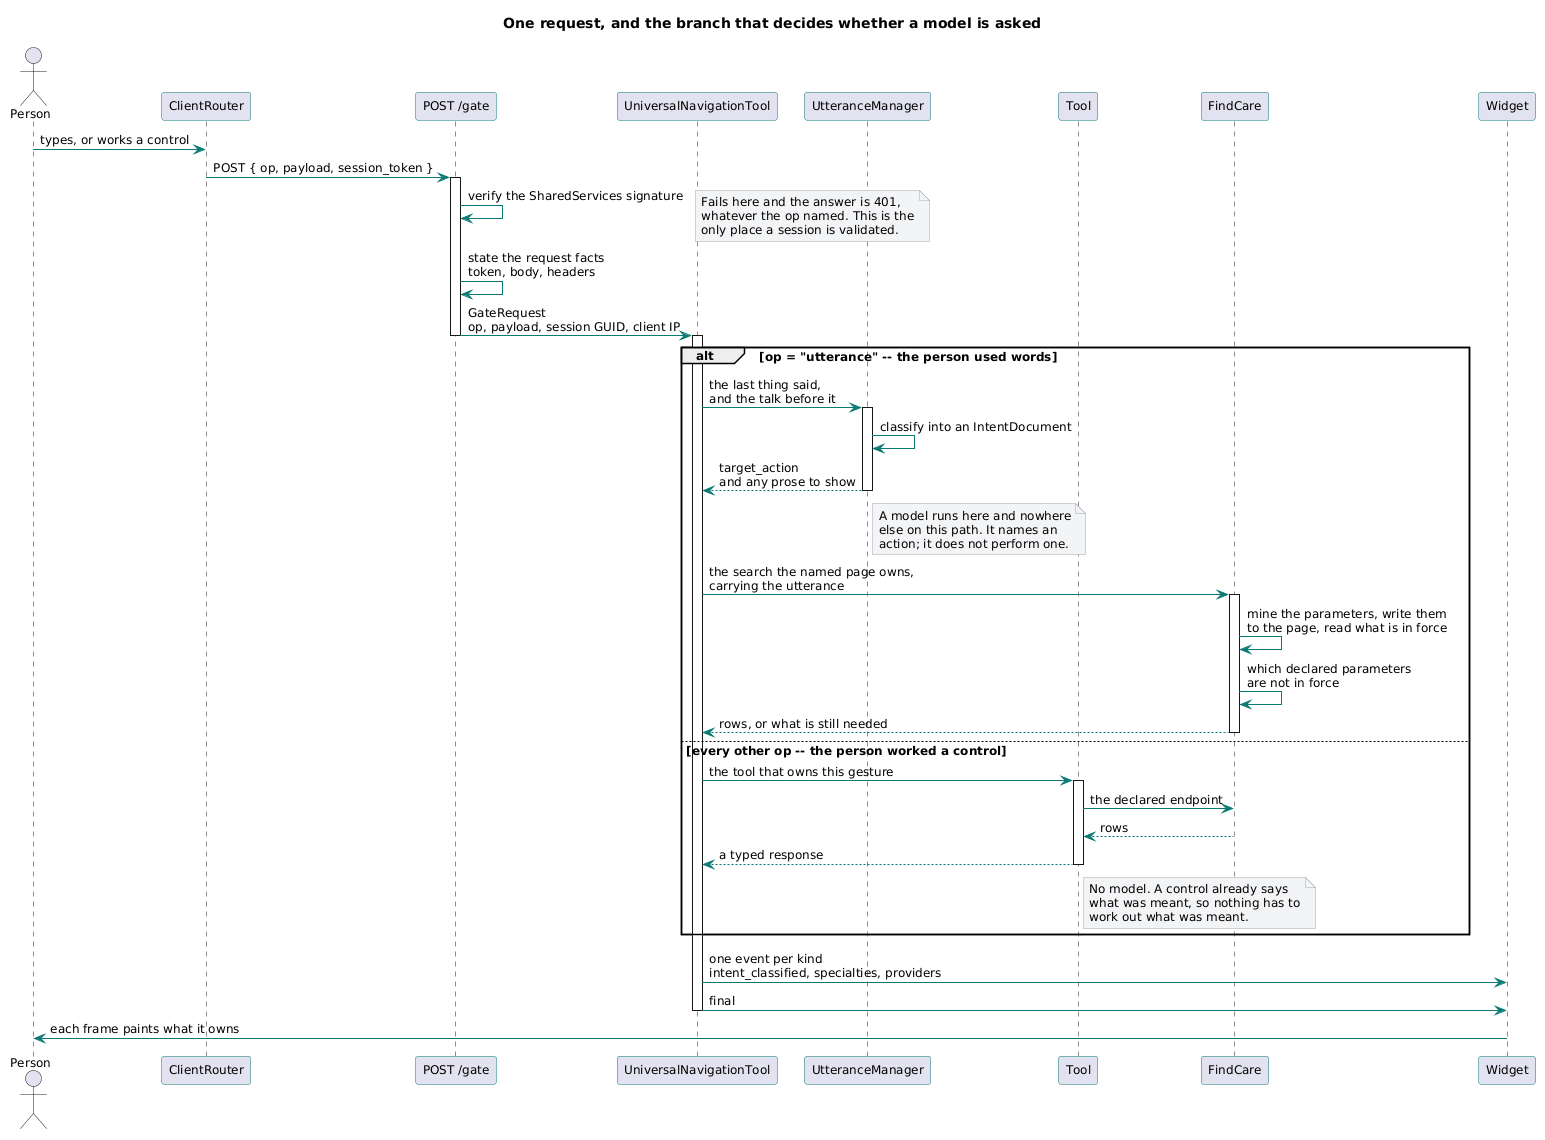

The diagram above was rendered by PlantUML. Its source (embedded in the PNG):
@startuml
title One request, and the branch that decides whether a model is asked

skinparam shadowing false
skinparam defaultFontName Segoe UI
skinparam defaultFontSize 12
skinparam SequenceArrowColor #0b7a75
skinparam ParticipantBorderColor #0b7a75
skinparam NoteBackgroundColor #f3f4f6
skinparam NoteBorderColor #9ca3af

actor Person
participant "ClientRouter" as CR
participant "POST /gate" as GATE
participant "UniversalNavigationTool" as UR
participant "UtteranceManager" as UM
participant "Tool" as TOOL
participant "FindCare" as FC
participant "Widget" as W

Person -> CR : types, or works a control
CR -> GATE : POST { op, payload, session_token }
activate GATE

GATE -> GATE : verify the SharedServices signature
note right
  Fails here and the answer is 401,
  whatever the op named. This is the
  only place a session is validated.
end note
GATE -> GATE : state the request facts\ntoken, body, headers
GATE -> UR : GateRequest\nop, payload, session GUID, client IP
deactivate GATE
activate UR

alt op = "utterance" -- the person used words
  UR -> UM : the last thing said,\nand the talk before it
  activate UM
  UM -> UM : classify into an IntentDocument
  UM --> UR : target_action\nand any prose to show
  deactivate UM
  note right of UM
    A model runs here and nowhere
    else on this path. It names an
    action; it does not perform one.
  end note

  UR -> FC : the search the named page owns,\ncarrying the utterance
  activate FC
  FC -> FC : mine the parameters, write them\nto the page, read what is in force
  FC -> FC : which declared parameters\nare not in force
  FC --> UR : rows, or what is still needed
  deactivate FC

else every other op -- the person worked a control
  UR -> TOOL : the tool that owns this gesture
  activate TOOL
  TOOL -> FC : the declared endpoint
  FC --> TOOL : rows
  TOOL --> UR : a typed response
  deactivate TOOL
  note right of TOOL
    No model. A control already says
    what was meant, so nothing has to
    work out what was meant.
  end note
end

UR -> W : one event per kind\nintent_classified, specialties, providers
UR -> W : final
deactivate UR
W -> Person : each frame paints what it owns
@enduml